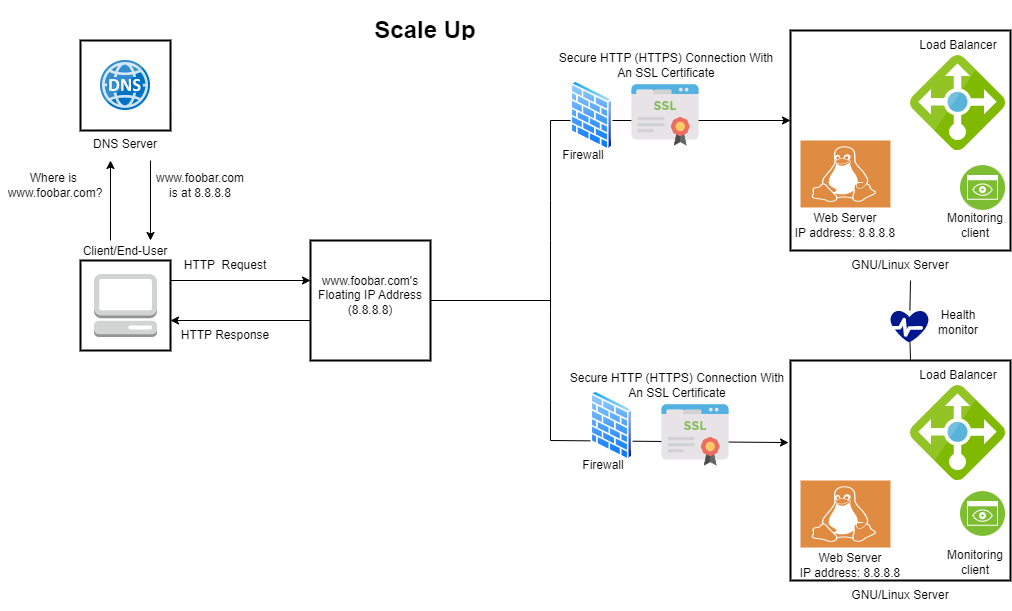

The diagram above was exported from draw.io. Its source (the exported page's mxGraphModel, read from the mxfile embedded in the PNG):
<mxGraphModel dx="1120" dy="476" grid="1" gridSize="10" guides="1" tooltips="1" connect="1" arrows="1" fold="1" page="1" pageScale="1" pageWidth="850" pageHeight="1100" math="0" shadow="0">
  <root>
    <mxCell id="0" />
    <mxCell id="1" parent="0" />
    <mxCell id="VuY6qAOju-XDYsMLMgY1-1" value="&lt;h1&gt;Scale Up&lt;/h1&gt;" style="text;html=1;strokeColor=none;fillColor=none;spacing=5;spacingTop=-20;whiteSpace=wrap;overflow=hidden;rounded=0;align=center;" vertex="1" parent="1">
      <mxGeometry x="30" y="10" width="810" height="30" as="geometry" />
    </mxCell>
    <mxCell id="VuY6qAOju-XDYsMLMgY1-3" value="DNS Server" style="strokeWidth=2;dashed=0;align=center;fontSize=12;shape=rect;verticalLabelPosition=bottom;verticalAlign=top;fillColor=#FFFFFF;" vertex="1" parent="1">
      <mxGeometry x="90" y="40" width="90" height="90" as="geometry" />
    </mxCell>
    <mxCell id="VuY6qAOju-XDYsMLMgY1-4" value="" style="image;sketch=0;aspect=fixed;html=1;points=[];align=center;fontSize=12;image=img/lib/mscae/DNS.svg;" vertex="1" parent="1">
      <mxGeometry x="110" y="60" width="50" height="50" as="geometry" />
    </mxCell>
    <mxCell id="VuY6qAOju-XDYsMLMgY1-5" value="" style="endArrow=classic;html=1;rounded=0;" edge="1" parent="1">
      <mxGeometry width="50" height="50" relative="1" as="geometry">
        <mxPoint x="160" y="160" as="sourcePoint" />
        <mxPoint x="160" y="240" as="targetPoint" />
      </mxGeometry>
    </mxCell>
    <mxCell id="VuY6qAOju-XDYsMLMgY1-6" value="" style="endArrow=classic;html=1;rounded=0;" edge="1" parent="1">
      <mxGeometry width="50" height="50" relative="1" as="geometry">
        <mxPoint x="120" y="240" as="sourcePoint" />
        <mxPoint x="120" y="160" as="targetPoint" />
      </mxGeometry>
    </mxCell>
    <mxCell id="VuY6qAOju-XDYsMLMgY1-7" value="Where is&amp;nbsp;&lt;br&gt;www.foobar.com?" style="text;strokeColor=none;align=center;fillColor=none;html=1;verticalAlign=middle;whiteSpace=wrap;rounded=0;" vertex="1" parent="1">
      <mxGeometry x="10" y="170" width="110" height="30" as="geometry" />
    </mxCell>
    <mxCell id="VuY6qAOju-XDYsMLMgY1-8" value="www.foobar.com&lt;br&gt;is at 8.8.8.8" style="text;strokeColor=none;align=center;fillColor=none;html=1;verticalAlign=middle;whiteSpace=wrap;rounded=0;" vertex="1" parent="1">
      <mxGeometry x="150" y="170" width="120" height="30" as="geometry" />
    </mxCell>
    <mxCell id="VuY6qAOju-XDYsMLMgY1-9" value="Client/End-User" style="strokeWidth=2;dashed=0;align=center;fontSize=12;shape=rect;verticalLabelPosition=top;verticalAlign=bottom;fillColor=#FFFFFF;labelPosition=center;" vertex="1" parent="1">
      <mxGeometry x="90" y="260" width="90" height="90" as="geometry" />
    </mxCell>
    <mxCell id="VuY6qAOju-XDYsMLMgY1-10" value="" style="outlineConnect=0;dashed=0;verticalLabelPosition=bottom;verticalAlign=top;align=center;html=1;shape=mxgraph.aws3.management_console;fillColor=#D2D3D3;gradientColor=none;" vertex="1" parent="1">
      <mxGeometry x="103.5" y="273.5" width="63" height="63" as="geometry" />
    </mxCell>
    <mxCell id="VuY6qAOju-XDYsMLMgY1-11" value="" style="endArrow=classic;html=1;rounded=0;" edge="1" parent="1">
      <mxGeometry width="50" height="50" relative="1" as="geometry">
        <mxPoint x="180" y="280" as="sourcePoint" />
        <mxPoint x="320" y="280" as="targetPoint" />
      </mxGeometry>
    </mxCell>
    <mxCell id="VuY6qAOju-XDYsMLMgY1-12" value="" style="endArrow=classic;html=1;rounded=0;" edge="1" parent="1">
      <mxGeometry width="50" height="50" relative="1" as="geometry">
        <mxPoint x="320" y="320" as="sourcePoint" />
        <mxPoint x="180" y="320" as="targetPoint" />
      </mxGeometry>
    </mxCell>
    <mxCell id="VuY6qAOju-XDYsMLMgY1-13" value="HTTP&amp;nbsp; Request" style="text;strokeColor=none;align=center;fillColor=none;html=1;verticalAlign=middle;whiteSpace=wrap;rounded=0;" vertex="1" parent="1">
      <mxGeometry x="190" y="250" width="90" height="30" as="geometry" />
    </mxCell>
    <mxCell id="VuY6qAOju-XDYsMLMgY1-14" value="HTTP Response" style="text;strokeColor=none;align=center;fillColor=none;html=1;verticalAlign=middle;whiteSpace=wrap;rounded=0;" vertex="1" parent="1">
      <mxGeometry x="180" y="320" width="110" height="30" as="geometry" />
    </mxCell>
    <mxCell id="VuY6qAOju-XDYsMLMgY1-15" value="" style="whiteSpace=wrap;html=1;aspect=fixed;strokeWidth=2;" vertex="1" parent="1">
      <mxGeometry x="320" y="240" width="120" height="120" as="geometry" />
    </mxCell>
    <mxCell id="VuY6qAOju-XDYsMLMgY1-16" value="www.foobar.com's&lt;br&gt;Floating IP Address (8.8.8.8)" style="text;html=1;strokeColor=none;fillColor=none;align=center;verticalAlign=middle;whiteSpace=wrap;rounded=0;" vertex="1" parent="1">
      <mxGeometry x="305" y="280" width="150" height="30" as="geometry" />
    </mxCell>
    <mxCell id="VuY6qAOju-XDYsMLMgY1-17" value="" style="endArrow=none;html=1;rounded=0;" edge="1" parent="1">
      <mxGeometry width="50" height="50" relative="1" as="geometry">
        <mxPoint x="440" y="300" as="sourcePoint" />
        <mxPoint x="560" y="300" as="targetPoint" />
      </mxGeometry>
    </mxCell>
    <mxCell id="VuY6qAOju-XDYsMLMgY1-18" value="" style="endArrow=classic;startArrow=classic;html=1;rounded=0;exitX=-0.009;exitY=0.373;exitDx=0;exitDy=0;exitPerimeter=0;" edge="1" parent="1" source="VuY6qAOju-XDYsMLMgY1-35">
      <mxGeometry width="50" height="50" relative="1" as="geometry">
        <mxPoint x="680" y="460" as="sourcePoint" />
        <mxPoint x="800" y="120" as="targetPoint" />
        <Array as="points">
          <mxPoint x="560" y="440" />
          <mxPoint x="560" y="400" />
          <mxPoint x="560" y="310" />
          <mxPoint x="560" y="240" />
          <mxPoint x="560" y="200" />
          <mxPoint x="560" y="120" />
        </Array>
      </mxGeometry>
    </mxCell>
    <mxCell id="VuY6qAOju-XDYsMLMgY1-19" value="" style="image;aspect=fixed;perimeter=ellipsePerimeter;html=1;align=center;shadow=0;dashed=0;spacingTop=3;image=img/lib/active_directory/firewall.svg;" vertex="1" parent="1">
      <mxGeometry x="580" y="80" width="42.7" height="70" as="geometry" />
    </mxCell>
    <mxCell id="VuY6qAOju-XDYsMLMgY1-20" value="Firewall" style="text;html=1;strokeColor=none;fillColor=none;align=center;verticalAlign=middle;whiteSpace=wrap;rounded=0;" vertex="1" parent="1">
      <mxGeometry x="562.7" y="140" width="60" height="30" as="geometry" />
    </mxCell>
    <mxCell id="VuY6qAOju-XDYsMLMgY1-21" value="" style="shape=image;html=1;verticalAlign=top;verticalLabelPosition=bottom;labelBackgroundColor=#ffffff;imageAspect=0;aspect=fixed;image=https://cdn2.iconfinder.com/data/icons/whcompare-servers-web-hosting/50/ssl-certificate-128.png" vertex="1" parent="1">
      <mxGeometry x="640" y="80" width="70" height="70" as="geometry" />
    </mxCell>
    <mxCell id="VuY6qAOju-XDYsMLMgY1-22" value="Secure HTTP (HTTPS) Connection With An SSL Certificate" style="text;html=1;strokeColor=none;fillColor=none;align=center;verticalAlign=middle;whiteSpace=wrap;rounded=0;" vertex="1" parent="1">
      <mxGeometry x="562.7" y="50" width="226" height="30" as="geometry" />
    </mxCell>
    <mxCell id="VuY6qAOju-XDYsMLMgY1-23" value="" style="whiteSpace=wrap;html=1;aspect=fixed;strokeWidth=2;" vertex="1" parent="1">
      <mxGeometry x="800" y="30" width="220" height="220" as="geometry" />
    </mxCell>
    <mxCell id="VuY6qAOju-XDYsMLMgY1-24" value="" style="sketch=0;pointerEvents=1;shadow=0;dashed=0;html=1;strokeColor=none;fillColor=#DF8C42;labelPosition=center;verticalLabelPosition=bottom;verticalAlign=top;align=center;outlineConnect=0;shape=mxgraph.veeam2.linux;" vertex="1" parent="1">
      <mxGeometry x="810" y="140" width="90" height="67" as="geometry" />
    </mxCell>
    <mxCell id="VuY6qAOju-XDYsMLMgY1-25" value="Web Server&lt;br&gt;IP address: 8.8.8.8" style="text;strokeColor=none;align=center;fillColor=none;html=1;verticalAlign=middle;whiteSpace=wrap;rounded=0;" vertex="1" parent="1">
      <mxGeometry x="755" y="210" width="200" height="30" as="geometry" />
    </mxCell>
    <mxCell id="VuY6qAOju-XDYsMLMgY1-26" value="" style="image;sketch=0;aspect=fixed;html=1;points=[];align=center;fontSize=12;image=img/lib/mscae/Load_Balancer_feature.svg;" vertex="1" parent="1">
      <mxGeometry x="920" y="55" width="95" height="95" as="geometry" />
    </mxCell>
    <mxCell id="VuY6qAOju-XDYsMLMgY1-27" value="Load Balancer" style="text;strokeColor=none;align=center;fillColor=none;html=1;verticalAlign=middle;whiteSpace=wrap;rounded=0;" vertex="1" parent="1">
      <mxGeometry x="927.5" y="30" width="80" height="30" as="geometry" />
    </mxCell>
    <mxCell id="VuY6qAOju-XDYsMLMgY1-28" value="" style="image;aspect=fixed;perimeter=ellipsePerimeter;html=1;align=center;shadow=0;dashed=0;fontColor=#4277BB;labelBackgroundColor=default;fontSize=12;spacingTop=3;image=img/lib/ibm/infrastructure/monitoring.svg;" vertex="1" parent="1">
      <mxGeometry x="970" y="165" width="45" height="45" as="geometry" />
    </mxCell>
    <mxCell id="VuY6qAOju-XDYsMLMgY1-29" value="Monitoring client" style="text;html=1;strokeColor=none;fillColor=none;align=center;verticalAlign=middle;whiteSpace=wrap;rounded=0;" vertex="1" parent="1">
      <mxGeometry x="955" y="210" width="60" height="30" as="geometry" />
    </mxCell>
    <mxCell id="VuY6qAOju-XDYsMLMgY1-30" value="GNU/Linux Server" style="text;html=1;strokeColor=none;fillColor=none;align=center;verticalAlign=middle;whiteSpace=wrap;rounded=0;" vertex="1" parent="1">
      <mxGeometry x="850" y="250" width="120" height="30" as="geometry" />
    </mxCell>
    <mxCell id="VuY6qAOju-XDYsMLMgY1-31" value="" style="endArrow=none;html=1;rounded=0;" edge="1" parent="1" source="VuY6qAOju-XDYsMLMgY1-32">
      <mxGeometry width="50" height="50" relative="1" as="geometry">
        <mxPoint x="920" y="360" as="sourcePoint" />
        <mxPoint x="920" y="280" as="targetPoint" />
      </mxGeometry>
    </mxCell>
    <mxCell id="VuY6qAOju-XDYsMLMgY1-33" value="" style="endArrow=none;html=1;rounded=0;" edge="1" parent="1" target="VuY6qAOju-XDYsMLMgY1-32">
      <mxGeometry width="50" height="50" relative="1" as="geometry">
        <mxPoint x="920" y="360" as="sourcePoint" />
        <mxPoint x="920" y="280" as="targetPoint" />
      </mxGeometry>
    </mxCell>
    <mxCell id="VuY6qAOju-XDYsMLMgY1-32" value="" style="sketch=0;aspect=fixed;pointerEvents=1;shadow=0;dashed=0;html=1;strokeColor=none;labelPosition=center;verticalLabelPosition=bottom;verticalAlign=top;align=center;fillColor=#00188D;shape=mxgraph.azure.health_monitoring" vertex="1" parent="1">
      <mxGeometry x="900" y="310" width="38.1" height="32" as="geometry" />
    </mxCell>
    <mxCell id="VuY6qAOju-XDYsMLMgY1-34" value="Health monitor" style="text;html=1;strokeColor=none;fillColor=none;align=center;verticalAlign=middle;whiteSpace=wrap;rounded=0;" vertex="1" parent="1">
      <mxGeometry x="938.1" y="306.5" width="60" height="30" as="geometry" />
    </mxCell>
    <mxCell id="VuY6qAOju-XDYsMLMgY1-35" value="" style="whiteSpace=wrap;html=1;aspect=fixed;strokeWidth=2;" vertex="1" parent="1">
      <mxGeometry x="800" y="360" width="220" height="220" as="geometry" />
    </mxCell>
    <mxCell id="VuY6qAOju-XDYsMLMgY1-36" value="" style="image;aspect=fixed;perimeter=ellipsePerimeter;html=1;align=center;shadow=0;dashed=0;spacingTop=3;image=img/lib/active_directory/firewall.svg;" vertex="1" parent="1">
      <mxGeometry x="600" y="390" width="42.7" height="70" as="geometry" />
    </mxCell>
    <mxCell id="VuY6qAOju-XDYsMLMgY1-37" value="Firewall" style="text;html=1;strokeColor=none;fillColor=none;align=center;verticalAlign=middle;whiteSpace=wrap;rounded=0;" vertex="1" parent="1">
      <mxGeometry x="582.7" y="450" width="60" height="30" as="geometry" />
    </mxCell>
    <mxCell id="VuY6qAOju-XDYsMLMgY1-38" value="" style="shape=image;html=1;verticalAlign=top;verticalLabelPosition=bottom;labelBackgroundColor=#ffffff;imageAspect=0;aspect=fixed;image=https://cdn2.iconfinder.com/data/icons/whcompare-servers-web-hosting/50/ssl-certificate-128.png" vertex="1" parent="1">
      <mxGeometry x="670" y="400" width="70" height="70" as="geometry" />
    </mxCell>
    <mxCell id="VuY6qAOju-XDYsMLMgY1-39" value="Secure HTTP (HTTPS) Connection With An SSL Certificate" style="text;html=1;strokeColor=none;fillColor=none;align=center;verticalAlign=middle;whiteSpace=wrap;rounded=0;" vertex="1" parent="1">
      <mxGeometry x="574" y="370" width="226" height="30" as="geometry" />
    </mxCell>
    <mxCell id="VuY6qAOju-XDYsMLMgY1-40" value="" style="sketch=0;pointerEvents=1;shadow=0;dashed=0;html=1;strokeColor=none;fillColor=#DF8C42;labelPosition=center;verticalLabelPosition=bottom;verticalAlign=top;align=center;outlineConnect=0;shape=mxgraph.veeam2.linux;" vertex="1" parent="1">
      <mxGeometry x="810" y="480" width="90" height="67" as="geometry" />
    </mxCell>
    <mxCell id="VuY6qAOju-XDYsMLMgY1-41" value="Web Server&lt;br&gt;IP address: 8.8.8.8" style="text;strokeColor=none;align=center;fillColor=none;html=1;verticalAlign=middle;whiteSpace=wrap;rounded=0;" vertex="1" parent="1">
      <mxGeometry x="760" y="550" width="200" height="30" as="geometry" />
    </mxCell>
    <mxCell id="VuY6qAOju-XDYsMLMgY1-42" value="" style="image;aspect=fixed;perimeter=ellipsePerimeter;html=1;align=center;shadow=0;dashed=0;fontColor=#4277BB;labelBackgroundColor=default;fontSize=12;spacingTop=3;image=img/lib/ibm/infrastructure/monitoring.svg;" vertex="1" parent="1">
      <mxGeometry x="970" y="491" width="45" height="45" as="geometry" />
    </mxCell>
    <mxCell id="VuY6qAOju-XDYsMLMgY1-43" value="Monitoring client" style="text;html=1;strokeColor=none;fillColor=none;align=center;verticalAlign=middle;whiteSpace=wrap;rounded=0;" vertex="1" parent="1">
      <mxGeometry x="955" y="547" width="60" height="30" as="geometry" />
    </mxCell>
    <mxCell id="VuY6qAOju-XDYsMLMgY1-44" value="" style="image;sketch=0;aspect=fixed;html=1;points=[];align=center;fontSize=12;image=img/lib/mscae/Load_Balancer_feature.svg;" vertex="1" parent="1">
      <mxGeometry x="920" y="385" width="95" height="95" as="geometry" />
    </mxCell>
    <mxCell id="VuY6qAOju-XDYsMLMgY1-45" value="Load Balancer" style="text;strokeColor=none;align=center;fillColor=none;html=1;verticalAlign=middle;whiteSpace=wrap;rounded=0;" vertex="1" parent="1">
      <mxGeometry x="927.5" y="360" width="80" height="30" as="geometry" />
    </mxCell>
    <mxCell id="VuY6qAOju-XDYsMLMgY1-46" value="GNU/Linux Server" style="text;html=1;strokeColor=none;fillColor=none;align=center;verticalAlign=middle;whiteSpace=wrap;rounded=0;" vertex="1" parent="1">
      <mxGeometry x="850" y="580" width="120" height="30" as="geometry" />
    </mxCell>
  </root>
</mxGraphModel>